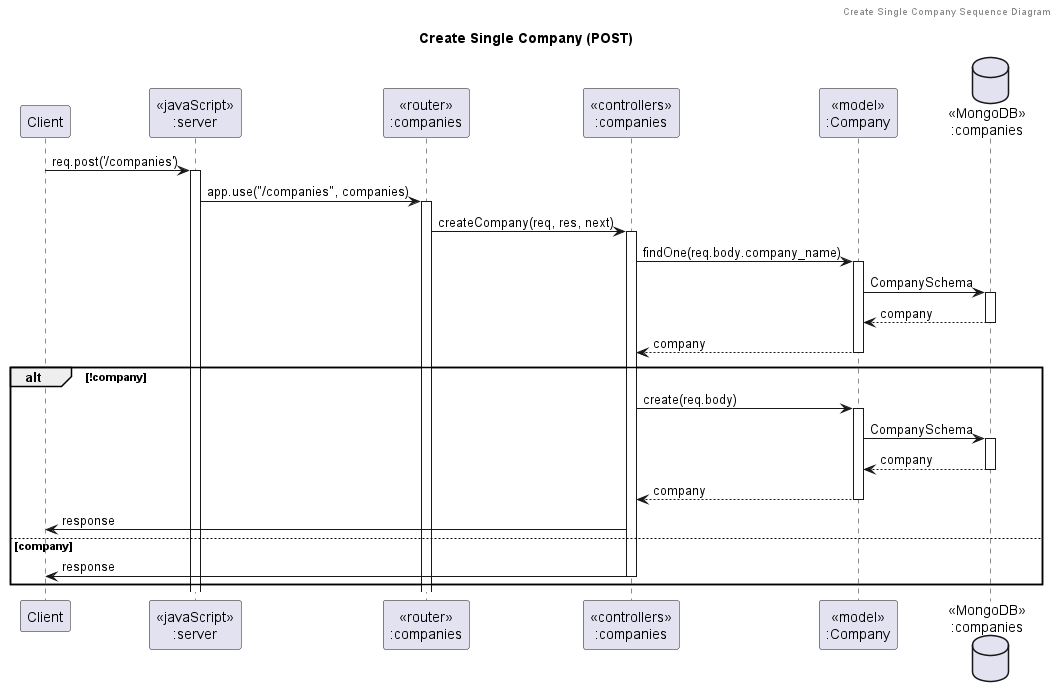

The diagram above was rendered by PlantUML. Its source (embedded in the PNG):
@startuml Create Single Company (POST)

header Create Single Company Sequence Diagram
title "Create Single Company (POST)"

participant "Client" as client
participant "<<javaScript>>\n:server" as server
participant "<<router>>\n:companies" as routerCompanies
participant "<<controllers>>\n:companies" as controllersCompanies
participant "<<model>>\n:Company" as modelCompanies
database "<<MongoDB>>\n:companies" as CompaniesDatabase

client -> server ++:req.post('/companies')
server -> routerCompanies ++:app.use("/companies", companies)
routerCompanies -> controllersCompanies ++:createCompany(req, res, next)
controllersCompanies -> modelCompanies ++:findOne(req.body.company_name)
modelCompanies -> CompaniesDatabase ++: CompanySchema
CompaniesDatabase --> modelCompanies --: company
controllersCompanies <-- modelCompanies --: company
alt !company
    controllersCompanies -> modelCompanies ++:create(req.body)
    modelCompanies -> CompaniesDatabase ++: CompanySchema
    CompaniesDatabase --> modelCompanies --: company
    controllersCompanies <-- modelCompanies --: company
    controllersCompanies -> client : response
else company
    controllersCompanies -> client --: response
end

@enduml